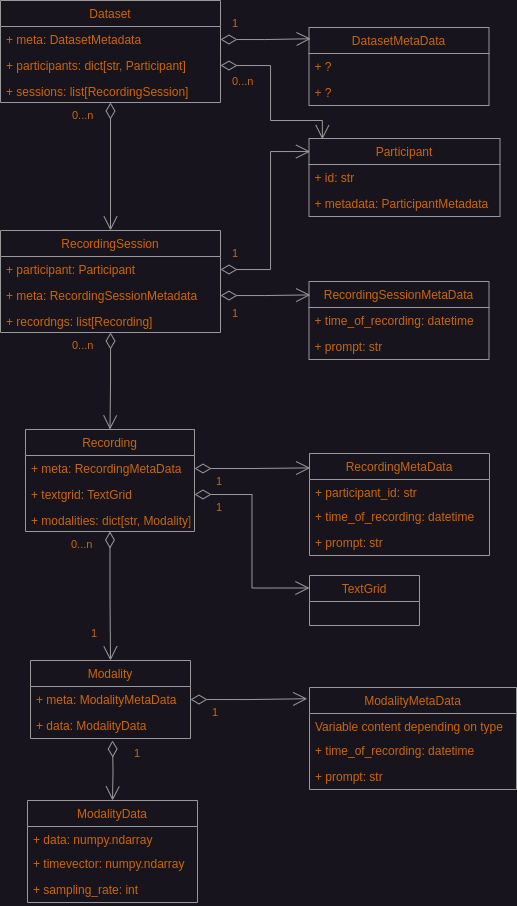

The diagram above was exported from draw.io. Its source (the exported page's mxGraphModel, read from the mxfile embedded in the PNG):
<mxGraphModel dx="1147" dy="670" grid="1" gridSize="10" guides="1" tooltips="1" connect="1" arrows="1" fold="1" page="1" pageScale="1" pageWidth="1169" pageHeight="827" math="0" shadow="0">
  <root>
    <mxCell id="0" />
    <mxCell id="1" parent="0" />
    <mxCell id="EE9BV4YBEMpnvcACtNnI-5" value="Recording" style="swimlane;fontStyle=0;childLayout=stackLayout;horizontal=1;startSize=26;fillColor=none;horizontalStack=0;resizeParent=1;resizeParentMax=0;resizeLast=0;collapsible=1;marginBottom=0;labelBorderColor=none;fontColor=#CC6600;strokeColor=#999999;" parent="1" vertex="1">
      <mxGeometry x="405" y="469" width="169" height="102" as="geometry" />
    </mxCell>
    <mxCell id="EE9BV4YBEMpnvcACtNnI-7" value="+ meta: RecordingMetaData" style="text;strokeColor=none;fillColor=none;align=left;verticalAlign=top;spacingLeft=4;spacingRight=4;overflow=hidden;rotatable=0;points=[[0,0.5],[1,0.5]];portConstraint=eastwest;labelBorderColor=none;fontColor=#CC6600;" parent="EE9BV4YBEMpnvcACtNnI-5" vertex="1">
      <mxGeometry y="26" width="169" height="26" as="geometry" />
    </mxCell>
    <mxCell id="EE9BV4YBEMpnvcACtNnI-8" value="+ textgrid: TextGrid" style="text;strokeColor=none;fillColor=none;align=left;verticalAlign=top;spacingLeft=4;spacingRight=4;overflow=hidden;rotatable=0;points=[[0,0.5],[1,0.5]];portConstraint=eastwest;labelBorderColor=none;fontColor=#CC6600;snapToPoint=1;" parent="EE9BV4YBEMpnvcACtNnI-5" vertex="1">
      <mxGeometry y="52" width="169" height="26" as="geometry" />
    </mxCell>
    <mxCell id="EE9BV4YBEMpnvcACtNnI-6" value="+ modalities: dict[str, Modality]" style="text;strokeColor=none;fillColor=none;align=left;verticalAlign=top;spacingLeft=4;spacingRight=4;overflow=hidden;rotatable=0;points=[[0,0.5],[1,0.5]];portConstraint=eastwest;labelBorderColor=none;fontColor=#CC6600;" parent="EE9BV4YBEMpnvcACtNnI-5" vertex="1">
      <mxGeometry y="78" width="169" height="24" as="geometry" />
    </mxCell>
    <mxCell id="EE9BV4YBEMpnvcACtNnI-9" value="Modality" style="swimlane;fontStyle=0;childLayout=stackLayout;horizontal=1;startSize=26;fillColor=none;horizontalStack=0;resizeParent=1;resizeParentMax=0;resizeLast=0;collapsible=1;marginBottom=0;labelBorderColor=none;strokeColor=#999999;fontColor=#CC6600;" parent="1" vertex="1">
      <mxGeometry x="410" y="700" width="160" height="78" as="geometry" />
    </mxCell>
    <mxCell id="EE9BV4YBEMpnvcACtNnI-12" value="+ meta: ModalityMetaData" style="text;strokeColor=none;fillColor=none;align=left;verticalAlign=top;spacingLeft=4;spacingRight=4;overflow=hidden;rotatable=0;points=[[0,0.5],[1,0.5]];portConstraint=eastwest;labelBorderColor=none;fontColor=#CC6600;" parent="EE9BV4YBEMpnvcACtNnI-9" vertex="1">
      <mxGeometry y="26" width="160" height="26" as="geometry" />
    </mxCell>
    <mxCell id="EE9BV4YBEMpnvcACtNnI-10" value="+ data: ModalityData" style="text;strokeColor=none;fillColor=none;align=left;verticalAlign=top;spacingLeft=4;spacingRight=4;overflow=hidden;rotatable=0;points=[[0,0.5],[1,0.5]];portConstraint=eastwest;labelBorderColor=none;fontColor=#CC6600;" parent="EE9BV4YBEMpnvcACtNnI-9" vertex="1">
      <mxGeometry y="52" width="160" height="26" as="geometry" />
    </mxCell>
    <mxCell id="EE9BV4YBEMpnvcACtNnI-13" value="ModalityData" style="swimlane;fontStyle=0;childLayout=stackLayout;horizontal=1;startSize=26;fillColor=none;horizontalStack=0;resizeParent=1;resizeParentMax=0;resizeLast=0;collapsible=1;marginBottom=0;labelBorderColor=none;strokeColor=#999999;fontColor=#CC6600;" parent="1" vertex="1">
      <mxGeometry x="407" y="840" width="170" height="102" as="geometry" />
    </mxCell>
    <mxCell id="EE9BV4YBEMpnvcACtNnI-14" value="+ data: numpy.ndarray" style="text;strokeColor=none;fillColor=none;align=left;verticalAlign=top;spacingLeft=4;spacingRight=4;overflow=hidden;rotatable=0;points=[[0,0.5],[1,0.5]];portConstraint=eastwest;labelBorderColor=none;fontColor=#CC6600;" parent="EE9BV4YBEMpnvcACtNnI-13" vertex="1">
      <mxGeometry y="26" width="170" height="24" as="geometry" />
    </mxCell>
    <mxCell id="EE9BV4YBEMpnvcACtNnI-15" value="+ timevector: numpy.ndarray" style="text;strokeColor=none;fillColor=none;align=left;verticalAlign=top;spacingLeft=4;spacingRight=4;overflow=hidden;rotatable=0;points=[[0,0.5],[1,0.5]];portConstraint=eastwest;labelBorderColor=none;fontColor=#CC6600;" parent="EE9BV4YBEMpnvcACtNnI-13" vertex="1">
      <mxGeometry y="50" width="170" height="26" as="geometry" />
    </mxCell>
    <mxCell id="EE9BV4YBEMpnvcACtNnI-16" value="+ sampling_rate: int" style="text;strokeColor=none;fillColor=none;align=left;verticalAlign=top;spacingLeft=4;spacingRight=4;overflow=hidden;rotatable=0;points=[[0,0.5],[1,0.5]];portConstraint=eastwest;labelBorderColor=none;fontColor=#CC6600;" parent="EE9BV4YBEMpnvcACtNnI-13" vertex="1">
      <mxGeometry y="76" width="170" height="26" as="geometry" />
    </mxCell>
    <mxCell id="EE9BV4YBEMpnvcACtNnI-17" value="RecordingMetaData" style="swimlane;fontStyle=0;childLayout=stackLayout;horizontal=1;startSize=26;fillColor=none;horizontalStack=0;resizeParent=1;resizeParentMax=0;resizeLast=0;collapsible=1;marginBottom=0;labelBorderColor=none;strokeColor=#999999;fontColor=#CC6600;" parent="1" vertex="1">
      <mxGeometry x="689" y="493" width="180" height="102" as="geometry" />
    </mxCell>
    <mxCell id="EE9BV4YBEMpnvcACtNnI-18" value="+ participant_id: str" style="text;strokeColor=none;fillColor=none;align=left;verticalAlign=top;spacingLeft=4;spacingRight=4;overflow=hidden;rotatable=0;points=[[0,0.5],[1,0.5]];portConstraint=eastwest;labelBorderColor=none;fontColor=#CC6600;" parent="EE9BV4YBEMpnvcACtNnI-17" vertex="1">
      <mxGeometry y="26" width="180" height="24" as="geometry" />
    </mxCell>
    <mxCell id="EE9BV4YBEMpnvcACtNnI-19" value="+ time_of_recording: datetime" style="text;strokeColor=none;fillColor=none;align=left;verticalAlign=top;spacingLeft=4;spacingRight=4;overflow=hidden;rotatable=0;points=[[0,0.5],[1,0.5]];portConstraint=eastwest;labelBorderColor=none;fontColor=#CC6600;" parent="EE9BV4YBEMpnvcACtNnI-17" vertex="1">
      <mxGeometry y="50" width="180" height="26" as="geometry" />
    </mxCell>
    <mxCell id="EE9BV4YBEMpnvcACtNnI-20" value="+ prompt: str" style="text;strokeColor=none;fillColor=none;align=left;verticalAlign=top;spacingLeft=4;spacingRight=4;overflow=hidden;rotatable=0;points=[[0,0.5],[1,0.5]];portConstraint=eastwest;labelBorderColor=none;fontColor=#CC6600;" parent="EE9BV4YBEMpnvcACtNnI-17" vertex="1">
      <mxGeometry y="76" width="180" height="26" as="geometry" />
    </mxCell>
    <mxCell id="EE9BV4YBEMpnvcACtNnI-21" value="TextGrid" style="swimlane;fontStyle=0;childLayout=stackLayout;horizontal=1;startSize=26;fillColor=none;horizontalStack=0;resizeParent=1;resizeParentMax=0;resizeLast=0;collapsible=1;marginBottom=0;labelBorderColor=none;strokeColor=#999999;fontColor=#CC6600;" parent="1" vertex="1">
      <mxGeometry x="689" y="615" width="110" height="50" as="geometry" />
    </mxCell>
    <mxCell id="EE9BV4YBEMpnvcACtNnI-25" value="" style="endArrow=open;html=1;endSize=12;startArrow=diamondThin;startSize=14;startFill=0;edgeStyle=orthogonalEdgeStyle;rounded=0;fontColor=#CC6600;exitX=1;exitY=0.5;exitDx=0;exitDy=0;entryX=0;entryY=0.25;entryDx=0;entryDy=0;strokeColor=#999999;" parent="1" source="EE9BV4YBEMpnvcACtNnI-8" target="EE9BV4YBEMpnvcACtNnI-21" edge="1">
      <mxGeometry relative="1" as="geometry">
        <mxPoint x="689" y="569" as="sourcePoint" />
        <mxPoint x="759" y="479" as="targetPoint" />
      </mxGeometry>
    </mxCell>
    <mxCell id="EE9BV4YBEMpnvcACtNnI-26" value="1" style="edgeLabel;resizable=0;html=1;align=left;verticalAlign=top;labelBorderColor=none;strokeColor=#999999;fontColor=#CC6600;fillColor=none;labelBackgroundColor=none;" parent="EE9BV4YBEMpnvcACtNnI-25" connectable="0" vertex="1">
      <mxGeometry x="-1" relative="1" as="geometry">
        <mxPoint x="20" as="offset" />
      </mxGeometry>
    </mxCell>
    <mxCell id="EE9BV4YBEMpnvcACtNnI-33" value="" style="endArrow=open;html=1;endSize=12;startArrow=diamondThin;startSize=14;startFill=0;edgeStyle=orthogonalEdgeStyle;rounded=0;fontColor=#CC6600;entryX=0.5;entryY=0;entryDx=0;entryDy=0;strokeColor=#999999;" parent="1" source="EE9BV4YBEMpnvcACtNnI-5" target="EE9BV4YBEMpnvcACtNnI-9" edge="1">
      <mxGeometry relative="1" as="geometry">
        <mxPoint x="169" y="529" as="sourcePoint" />
        <mxPoint x="304" y="600" as="targetPoint" />
      </mxGeometry>
    </mxCell>
    <mxCell id="EE9BV4YBEMpnvcACtNnI-34" value="0...n" style="edgeLabel;resizable=0;html=1;align=left;verticalAlign=top;labelBorderColor=none;strokeColor=#999999;fontColor=#CC6600;fillColor=none;labelBackgroundColor=none;" parent="EE9BV4YBEMpnvcACtNnI-33" connectable="0" vertex="1">
      <mxGeometry x="-1" relative="1" as="geometry">
        <mxPoint x="-40" as="offset" />
      </mxGeometry>
    </mxCell>
    <mxCell id="EE9BV4YBEMpnvcACtNnI-35" value="1" style="edgeLabel;resizable=0;html=1;align=left;verticalAlign=top;labelBorderColor=none;strokeColor=#999999;fontColor=#CC6600;fillColor=none;labelBackgroundColor=none;" parent="1" connectable="0" vertex="1">
      <mxGeometry x="469" y="660" as="geometry" />
    </mxCell>
    <mxCell id="EE9BV4YBEMpnvcACtNnI-36" value="" style="endArrow=open;html=1;endSize=12;startArrow=diamondThin;startSize=14;startFill=0;edgeStyle=orthogonalEdgeStyle;rounded=0;fontColor=#CC6600;entryX=0.5;entryY=0;entryDx=0;entryDy=0;strokeColor=#999999;" parent="1" target="EE9BV4YBEMpnvcACtNnI-13" edge="1">
      <mxGeometry relative="1" as="geometry">
        <mxPoint x="492" y="780" as="sourcePoint" />
        <mxPoint x="602" y="881" as="targetPoint" />
      </mxGeometry>
    </mxCell>
    <mxCell id="EE9BV4YBEMpnvcACtNnI-37" value="1" style="edgeLabel;resizable=0;html=1;align=left;verticalAlign=top;labelBorderColor=none;strokeColor=#999999;fontColor=#CC6600;fillColor=none;labelBackgroundColor=none;" parent="EE9BV4YBEMpnvcACtNnI-36" connectable="0" vertex="1">
      <mxGeometry x="-1" relative="1" as="geometry">
        <mxPoint x="20" as="offset" />
      </mxGeometry>
    </mxCell>
    <mxCell id="EE9BV4YBEMpnvcACtNnI-38" value="" style="endArrow=open;html=1;endSize=12;startArrow=diamondThin;startSize=14;startFill=0;edgeStyle=orthogonalEdgeStyle;rounded=0;fontColor=#CC6600;entryX=0.004;entryY=0.141;entryDx=0;entryDy=0;strokeColor=#999999;exitX=1;exitY=0.5;exitDx=0;exitDy=0;entryPerimeter=0;" parent="1" source="EE9BV4YBEMpnvcACtNnI-7" target="EE9BV4YBEMpnvcACtNnI-17" edge="1">
      <mxGeometry relative="1" as="geometry">
        <mxPoint x="489" y="549" as="sourcePoint" />
        <mxPoint x="314" y="739" as="targetPoint" />
      </mxGeometry>
    </mxCell>
    <mxCell id="EE9BV4YBEMpnvcACtNnI-39" value="1" style="edgeLabel;resizable=0;html=1;align=left;verticalAlign=top;labelBorderColor=none;strokeColor=#999999;fontColor=#CC6600;fillColor=none;labelBackgroundColor=none;" parent="EE9BV4YBEMpnvcACtNnI-38" connectable="0" vertex="1">
      <mxGeometry x="-1" relative="1" as="geometry">
        <mxPoint x="20" as="offset" />
      </mxGeometry>
    </mxCell>
    <mxCell id="dw-5MU0nXrqIQdTcudcJ-2" value="RecordingSession" style="swimlane;fontStyle=0;childLayout=stackLayout;horizontal=1;startSize=26;fillColor=none;horizontalStack=0;resizeParent=1;resizeParentMax=0;resizeLast=0;collapsible=1;marginBottom=0;labelBorderColor=none;fontColor=#CC6600;strokeColor=#999999;" vertex="1" parent="1">
      <mxGeometry x="380" y="270" width="220" height="102" as="geometry" />
    </mxCell>
    <mxCell id="dw-5MU0nXrqIQdTcudcJ-39" value="+ participant: Participant" style="text;strokeColor=none;fillColor=none;align=left;verticalAlign=top;spacingLeft=4;spacingRight=4;overflow=hidden;rotatable=0;points=[[0,0.5],[1,0.5]];portConstraint=eastwest;labelBorderColor=none;fontColor=#CC6600;" vertex="1" parent="dw-5MU0nXrqIQdTcudcJ-2">
      <mxGeometry y="26" width="220" height="26" as="geometry" />
    </mxCell>
    <mxCell id="dw-5MU0nXrqIQdTcudcJ-4" value="+ meta: RecordingSessionMetadata" style="text;strokeColor=none;fillColor=none;align=left;verticalAlign=top;spacingLeft=4;spacingRight=4;overflow=hidden;rotatable=0;points=[[0,0.5],[1,0.5]];portConstraint=eastwest;labelBorderColor=none;fontColor=#CC6600;" vertex="1" parent="dw-5MU0nXrqIQdTcudcJ-2">
      <mxGeometry y="52" width="220" height="26" as="geometry" />
    </mxCell>
    <mxCell id="dw-5MU0nXrqIQdTcudcJ-3" value="+ recordngs: list[Recording]" style="text;strokeColor=none;fillColor=none;align=left;verticalAlign=top;spacingLeft=4;spacingRight=4;overflow=hidden;rotatable=0;points=[[0,0.5],[1,0.5]];portConstraint=eastwest;labelBorderColor=none;fontColor=#CC6600;" vertex="1" parent="dw-5MU0nXrqIQdTcudcJ-2">
      <mxGeometry y="78" width="220" height="24" as="geometry" />
    </mxCell>
    <mxCell id="dw-5MU0nXrqIQdTcudcJ-9" value="" style="endArrow=open;html=1;endSize=12;startArrow=diamondThin;startSize=14;startFill=0;edgeStyle=orthogonalEdgeStyle;rounded=0;fontColor=#CC6600;entryX=0.5;entryY=0;entryDx=0;entryDy=0;strokeColor=#999999;" edge="1" parent="1" source="dw-5MU0nXrqIQdTcudcJ-2" target="EE9BV4YBEMpnvcACtNnI-5">
      <mxGeometry relative="1" as="geometry">
        <mxPoint x="480" y="372" as="sourcePoint" />
        <mxPoint x="486.5" y="434" as="targetPoint" />
      </mxGeometry>
    </mxCell>
    <mxCell id="dw-5MU0nXrqIQdTcudcJ-10" value="0...n" style="edgeLabel;resizable=0;html=1;align=left;verticalAlign=top;labelBorderColor=none;strokeColor=#999999;fontColor=#CC6600;fillColor=none;labelBackgroundColor=none;" connectable="0" vertex="1" parent="dw-5MU0nXrqIQdTcudcJ-9">
      <mxGeometry x="-1" relative="1" as="geometry">
        <mxPoint x="-40" as="offset" />
      </mxGeometry>
    </mxCell>
    <mxCell id="dw-5MU0nXrqIQdTcudcJ-11" value="Dataset" style="swimlane;fontStyle=0;childLayout=stackLayout;horizontal=1;startSize=26;fillColor=none;horizontalStack=0;resizeParent=1;resizeParentMax=0;resizeLast=0;collapsible=1;marginBottom=0;labelBorderColor=none;fontColor=#CC6600;strokeColor=#999999;" vertex="1" parent="1">
      <mxGeometry x="380" y="40" width="220" height="102" as="geometry" />
    </mxCell>
    <mxCell id="dw-5MU0nXrqIQdTcudcJ-13" value="+ meta: DatasetMetadata" style="text;strokeColor=none;fillColor=none;align=left;verticalAlign=top;spacingLeft=4;spacingRight=4;overflow=hidden;rotatable=0;points=[[0,0.5],[1,0.5]];portConstraint=eastwest;labelBorderColor=none;fontColor=#CC6600;" vertex="1" parent="dw-5MU0nXrqIQdTcudcJ-11">
      <mxGeometry y="26" width="220" height="26" as="geometry" />
    </mxCell>
    <mxCell id="dw-5MU0nXrqIQdTcudcJ-30" value="+ participants: dict[str, Participant]" style="text;strokeColor=none;fillColor=none;align=left;verticalAlign=top;spacingLeft=4;spacingRight=4;overflow=hidden;rotatable=0;points=[[0,0.5],[1,0.5]];portConstraint=eastwest;labelBorderColor=none;fontColor=#CC6600;" vertex="1" parent="dw-5MU0nXrqIQdTcudcJ-11">
      <mxGeometry y="52" width="220" height="26" as="geometry" />
    </mxCell>
    <mxCell id="dw-5MU0nXrqIQdTcudcJ-12" value="+ sessions: list[RecordingSession]" style="text;strokeColor=none;fillColor=none;align=left;verticalAlign=top;spacingLeft=4;spacingRight=4;overflow=hidden;rotatable=0;points=[[0,0.5],[1,0.5]];portConstraint=eastwest;labelBorderColor=none;fontColor=#CC6600;" vertex="1" parent="dw-5MU0nXrqIQdTcudcJ-11">
      <mxGeometry y="78" width="220" height="24" as="geometry" />
    </mxCell>
    <mxCell id="dw-5MU0nXrqIQdTcudcJ-14" value="RecordingSessionMetaData" style="swimlane;fontStyle=0;childLayout=stackLayout;horizontal=1;startSize=26;fillColor=none;horizontalStack=0;resizeParent=1;resizeParentMax=0;resizeLast=0;collapsible=1;marginBottom=0;labelBorderColor=none;strokeColor=#999999;fontColor=#CC6600;" vertex="1" parent="1">
      <mxGeometry x="688.5" y="321" width="180" height="78" as="geometry" />
    </mxCell>
    <mxCell id="dw-5MU0nXrqIQdTcudcJ-16" value="+ time_of_recording: datetime" style="text;strokeColor=none;fillColor=none;align=left;verticalAlign=top;spacingLeft=4;spacingRight=4;overflow=hidden;rotatable=0;points=[[0,0.5],[1,0.5]];portConstraint=eastwest;labelBorderColor=none;fontColor=#CC6600;" vertex="1" parent="dw-5MU0nXrqIQdTcudcJ-14">
      <mxGeometry y="26" width="180" height="26" as="geometry" />
    </mxCell>
    <mxCell id="dw-5MU0nXrqIQdTcudcJ-17" value="+ prompt: str" style="text;strokeColor=none;fillColor=none;align=left;verticalAlign=top;spacingLeft=4;spacingRight=4;overflow=hidden;rotatable=0;points=[[0,0.5],[1,0.5]];portConstraint=eastwest;labelBorderColor=none;fontColor=#CC6600;" vertex="1" parent="dw-5MU0nXrqIQdTcudcJ-14">
      <mxGeometry y="52" width="180" height="26" as="geometry" />
    </mxCell>
    <mxCell id="dw-5MU0nXrqIQdTcudcJ-24" value="DatasetMetaData" style="swimlane;fontStyle=0;childLayout=stackLayout;horizontal=1;startSize=26;fillColor=none;horizontalStack=0;resizeParent=1;resizeParentMax=0;resizeLast=0;collapsible=1;marginBottom=0;labelBorderColor=none;strokeColor=#999999;fontColor=#CC6600;" vertex="1" parent="1">
      <mxGeometry x="688.5" y="67" width="180" height="78" as="geometry" />
    </mxCell>
    <mxCell id="dw-5MU0nXrqIQdTcudcJ-25" value="+ ?" style="text;strokeColor=none;fillColor=none;align=left;verticalAlign=top;spacingLeft=4;spacingRight=4;overflow=hidden;rotatable=0;points=[[0,0.5],[1,0.5]];portConstraint=eastwest;labelBorderColor=none;fontColor=#CC6600;" vertex="1" parent="dw-5MU0nXrqIQdTcudcJ-24">
      <mxGeometry y="26" width="180" height="26" as="geometry" />
    </mxCell>
    <mxCell id="dw-5MU0nXrqIQdTcudcJ-26" value="+ ?" style="text;strokeColor=none;fillColor=none;align=left;verticalAlign=top;spacingLeft=4;spacingRight=4;overflow=hidden;rotatable=0;points=[[0,0.5],[1,0.5]];portConstraint=eastwest;labelBorderColor=none;fontColor=#CC6600;" vertex="1" parent="dw-5MU0nXrqIQdTcudcJ-24">
      <mxGeometry y="52" width="180" height="26" as="geometry" />
    </mxCell>
    <mxCell id="dw-5MU0nXrqIQdTcudcJ-27" value="Participant" style="swimlane;fontStyle=0;childLayout=stackLayout;horizontal=1;startSize=26;fillColor=none;horizontalStack=0;resizeParent=1;resizeParentMax=0;resizeLast=0;collapsible=1;marginBottom=0;labelBorderColor=none;strokeColor=#999999;fontColor=#CC6600;" vertex="1" parent="1">
      <mxGeometry x="688.5" y="178" width="191" height="78" as="geometry" />
    </mxCell>
    <mxCell id="dw-5MU0nXrqIQdTcudcJ-28" value="+ id: str" style="text;strokeColor=none;fillColor=none;align=left;verticalAlign=top;spacingLeft=4;spacingRight=4;overflow=hidden;rotatable=0;points=[[0,0.5],[1,0.5]];portConstraint=eastwest;labelBorderColor=none;fontColor=#CC6600;" vertex="1" parent="dw-5MU0nXrqIQdTcudcJ-27">
      <mxGeometry y="26" width="191" height="26" as="geometry" />
    </mxCell>
    <mxCell id="dw-5MU0nXrqIQdTcudcJ-29" value="+ metadata: ParticipantMetadata" style="text;strokeColor=none;fillColor=none;align=left;verticalAlign=top;spacingLeft=4;spacingRight=4;overflow=hidden;rotatable=0;points=[[0,0.5],[1,0.5]];portConstraint=eastwest;labelBorderColor=none;fontColor=#CC6600;" vertex="1" parent="dw-5MU0nXrqIQdTcudcJ-27">
      <mxGeometry y="52" width="191" height="26" as="geometry" />
    </mxCell>
    <mxCell id="dw-5MU0nXrqIQdTcudcJ-31" value="" style="endArrow=open;html=1;endSize=12;startArrow=diamondThin;startSize=14;startFill=0;edgeStyle=orthogonalEdgeStyle;rounded=0;fontColor=#CC6600;entryX=0.5;entryY=0;entryDx=0;entryDy=0;strokeColor=#999999;" edge="1" parent="1" source="dw-5MU0nXrqIQdTcudcJ-11" target="dw-5MU0nXrqIQdTcudcJ-2">
      <mxGeometry relative="1" as="geometry">
        <mxPoint x="480" y="150" as="sourcePoint" />
        <mxPoint x="499" y="410" as="targetPoint" />
      </mxGeometry>
    </mxCell>
    <mxCell id="dw-5MU0nXrqIQdTcudcJ-32" value="0...n" style="edgeLabel;resizable=0;html=1;align=left;verticalAlign=top;labelBorderColor=none;strokeColor=#999999;fontColor=#CC6600;fillColor=none;labelBackgroundColor=none;" connectable="0" vertex="1" parent="dw-5MU0nXrqIQdTcudcJ-31">
      <mxGeometry x="-1" relative="1" as="geometry">
        <mxPoint x="-40" as="offset" />
      </mxGeometry>
    </mxCell>
    <mxCell id="dw-5MU0nXrqIQdTcudcJ-33" value="" style="endArrow=open;html=1;endSize=12;startArrow=diamondThin;startSize=14;startFill=0;edgeStyle=orthogonalEdgeStyle;rounded=0;fontColor=#CC6600;entryX=0.009;entryY=0.144;entryDx=0;entryDy=0;strokeColor=#999999;exitX=1;exitY=0.5;exitDx=0;exitDy=0;entryPerimeter=0;" edge="1" parent="1" source="dw-5MU0nXrqIQdTcudcJ-13" target="dw-5MU0nXrqIQdTcudcJ-24">
      <mxGeometry relative="1" as="geometry">
        <mxPoint x="638" y="190" as="sourcePoint" />
        <mxPoint x="557" y="420" as="targetPoint" />
      </mxGeometry>
    </mxCell>
    <mxCell id="dw-5MU0nXrqIQdTcudcJ-35" value="" style="endArrow=open;html=1;endSize=12;startArrow=diamondThin;startSize=14;startFill=0;edgeStyle=orthogonalEdgeStyle;rounded=0;fontColor=#CC6600;strokeColor=#999999;exitX=1;exitY=0.5;exitDx=0;exitDy=0;entryX=0.07;entryY=0.01;entryDx=0;entryDy=0;entryPerimeter=0;" edge="1" parent="1" source="dw-5MU0nXrqIQdTcudcJ-30" target="dw-5MU0nXrqIQdTcudcJ-27">
      <mxGeometry relative="1" as="geometry">
        <mxPoint x="610" y="113" as="sourcePoint" />
        <mxPoint x="700" y="180" as="targetPoint" />
        <Array as="points">
          <mxPoint x="650" y="105" />
          <mxPoint x="650" y="160" />
          <mxPoint x="702" y="160" />
        </Array>
      </mxGeometry>
    </mxCell>
    <mxCell id="dw-5MU0nXrqIQdTcudcJ-37" value="" style="endArrow=open;html=1;endSize=12;startArrow=diamondThin;startSize=14;startFill=0;edgeStyle=orthogonalEdgeStyle;rounded=0;fontColor=#CC6600;strokeColor=#999999;exitX=1;exitY=0.5;exitDx=0;exitDy=0;entryX=0.006;entryY=0.167;entryDx=0;entryDy=0;entryPerimeter=0;" edge="1" parent="1" source="dw-5MU0nXrqIQdTcudcJ-39" target="dw-5MU0nXrqIQdTcudcJ-27">
      <mxGeometry relative="1" as="geometry">
        <mxPoint x="620" y="299" as="sourcePoint" />
        <mxPoint x="670" y="190" as="targetPoint" />
        <Array as="points">
          <mxPoint x="650" y="309" />
          <mxPoint x="650" y="191" />
        </Array>
      </mxGeometry>
    </mxCell>
    <mxCell id="dw-5MU0nXrqIQdTcudcJ-40" value="" style="endArrow=open;html=1;endSize=12;startArrow=diamondThin;startSize=14;startFill=0;edgeStyle=orthogonalEdgeStyle;rounded=0;fontColor=#CC6600;strokeColor=#999999;entryX=0.007;entryY=0.172;entryDx=0;entryDy=0;entryPerimeter=0;" edge="1" parent="1" source="dw-5MU0nXrqIQdTcudcJ-4" target="dw-5MU0nXrqIQdTcudcJ-14">
      <mxGeometry relative="1" as="geometry">
        <mxPoint x="600" y="336" as="sourcePoint" />
        <mxPoint x="690" y="336" as="targetPoint" />
      </mxGeometry>
    </mxCell>
    <mxCell id="dw-5MU0nXrqIQdTcudcJ-41" value="0...n" style="edgeLabel;resizable=0;html=1;align=left;verticalAlign=top;labelBorderColor=none;strokeColor=#999999;fontColor=#CC6600;fillColor=none;labelBackgroundColor=none;" connectable="0" vertex="1" parent="1">
      <mxGeometry x="610" y="108" as="geometry" />
    </mxCell>
    <mxCell id="dw-5MU0nXrqIQdTcudcJ-42" value="1" style="edgeLabel;resizable=0;html=1;align=left;verticalAlign=top;labelBorderColor=none;strokeColor=#999999;fontColor=#CC6600;fillColor=none;labelBackgroundColor=none;" connectable="0" vertex="1" parent="1">
      <mxGeometry x="610" y="50" as="geometry" />
    </mxCell>
    <mxCell id="dw-5MU0nXrqIQdTcudcJ-43" value="1" style="edgeLabel;resizable=0;html=1;align=left;verticalAlign=top;labelBorderColor=none;strokeColor=#999999;fontColor=#CC6600;fillColor=none;labelBackgroundColor=none;" connectable="0" vertex="1" parent="1">
      <mxGeometry x="610" y="280" as="geometry" />
    </mxCell>
    <mxCell id="dw-5MU0nXrqIQdTcudcJ-44" value="1" style="edgeLabel;resizable=0;html=1;align=left;verticalAlign=top;labelBorderColor=none;strokeColor=#999999;fontColor=#CC6600;fillColor=none;labelBackgroundColor=none;" connectable="0" vertex="1" parent="1">
      <mxGeometry x="610" y="340" as="geometry" />
    </mxCell>
    <mxCell id="dw-5MU0nXrqIQdTcudcJ-45" value="ModalityMetaData" style="swimlane;fontStyle=0;childLayout=stackLayout;horizontal=1;startSize=26;fillColor=none;horizontalStack=0;resizeParent=1;resizeParentMax=0;resizeLast=0;collapsible=1;marginBottom=0;labelBorderColor=none;strokeColor=#999999;fontColor=#CC6600;" vertex="1" parent="1">
      <mxGeometry x="689" y="727" width="207" height="102" as="geometry" />
    </mxCell>
    <mxCell id="dw-5MU0nXrqIQdTcudcJ-46" value="Variable content depending on type" style="text;strokeColor=none;fillColor=none;align=left;verticalAlign=top;spacingLeft=4;spacingRight=4;overflow=hidden;rotatable=0;points=[[0,0.5],[1,0.5]];portConstraint=eastwest;labelBorderColor=none;fontColor=#CC6600;" vertex="1" parent="dw-5MU0nXrqIQdTcudcJ-45">
      <mxGeometry y="26" width="207" height="24" as="geometry" />
    </mxCell>
    <mxCell id="dw-5MU0nXrqIQdTcudcJ-47" value="+ time_of_recording: datetime" style="text;strokeColor=none;fillColor=none;align=left;verticalAlign=top;spacingLeft=4;spacingRight=4;overflow=hidden;rotatable=0;points=[[0,0.5],[1,0.5]];portConstraint=eastwest;labelBorderColor=none;fontColor=#CC6600;" vertex="1" parent="dw-5MU0nXrqIQdTcudcJ-45">
      <mxGeometry y="50" width="207" height="26" as="geometry" />
    </mxCell>
    <mxCell id="dw-5MU0nXrqIQdTcudcJ-48" value="+ prompt: str" style="text;strokeColor=none;fillColor=none;align=left;verticalAlign=top;spacingLeft=4;spacingRight=4;overflow=hidden;rotatable=0;points=[[0,0.5],[1,0.5]];portConstraint=eastwest;labelBorderColor=none;fontColor=#CC6600;" vertex="1" parent="dw-5MU0nXrqIQdTcudcJ-45">
      <mxGeometry y="76" width="207" height="26" as="geometry" />
    </mxCell>
    <mxCell id="dw-5MU0nXrqIQdTcudcJ-49" value="" style="endArrow=open;html=1;endSize=12;startArrow=diamondThin;startSize=14;startFill=0;edgeStyle=orthogonalEdgeStyle;rounded=0;fontColor=#CC6600;entryX=-0.011;entryY=0.11;entryDx=0;entryDy=0;strokeColor=#999999;exitX=1;exitY=0.5;exitDx=0;exitDy=0;entryPerimeter=0;" edge="1" parent="1" source="EE9BV4YBEMpnvcACtNnI-12" target="dw-5MU0nXrqIQdTcudcJ-45">
      <mxGeometry relative="1" as="geometry">
        <mxPoint x="584" y="519" as="sourcePoint" />
        <mxPoint x="700" y="495" as="targetPoint" />
      </mxGeometry>
    </mxCell>
    <mxCell id="dw-5MU0nXrqIQdTcudcJ-50" value="1" style="edgeLabel;resizable=0;html=1;align=left;verticalAlign=top;labelBorderColor=none;strokeColor=#999999;fontColor=#CC6600;fillColor=none;labelBackgroundColor=none;" connectable="0" vertex="1" parent="dw-5MU0nXrqIQdTcudcJ-49">
      <mxGeometry x="-1" relative="1" as="geometry">
        <mxPoint x="20" as="offset" />
      </mxGeometry>
    </mxCell>
  </root>
</mxGraphModel>